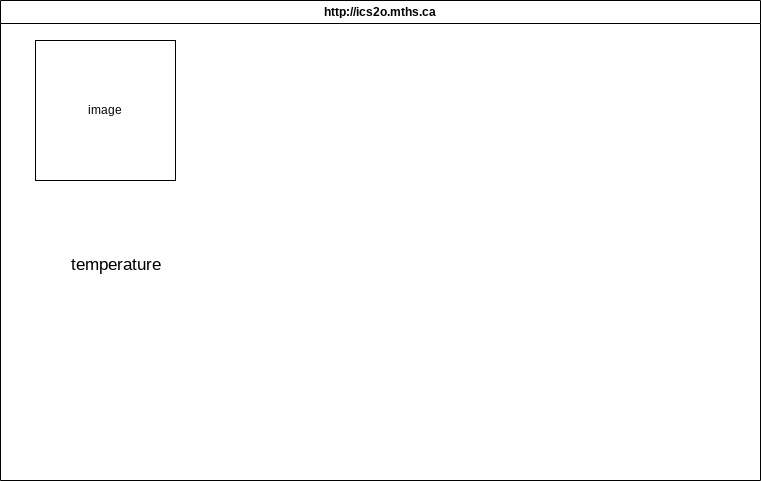

The diagram above was exported from draw.io. Its source (the exported page's mxGraphModel, read from the mxfile embedded in the PNG):
<mxGraphModel dx="366" dy="414" grid="1" gridSize="10" guides="1" tooltips="1" connect="1" arrows="1" fold="1" page="1" pageScale="1" pageWidth="850" pageHeight="1100" math="0" shadow="0">
  <root>
    <mxCell id="0" />
    <mxCell id="1" parent="0" />
    <mxCell id="7" value="http://ics2o.mths.ca" style="swimlane;whiteSpace=wrap;html=1;" parent="1" vertex="1">
      <mxGeometry x="40" y="40" width="760" height="480" as="geometry" />
    </mxCell>
    <mxCell id="9" value="&lt;font style=&quot;font-size: 17px;&quot;&gt;temperature&lt;/font&gt;" style="text;html=1;align=center;verticalAlign=middle;resizable=0;points=[];autosize=1;strokeColor=none;fillColor=none;" vertex="1" parent="7">
      <mxGeometry x="55" y="250" width="120" height="30" as="geometry" />
    </mxCell>
    <mxCell id="8" value="image" style="whiteSpace=wrap;html=1;aspect=fixed;" vertex="1" parent="7">
      <mxGeometry x="35" y="40" width="140" height="140" as="geometry" />
    </mxCell>
  </root>
</mxGraphModel>